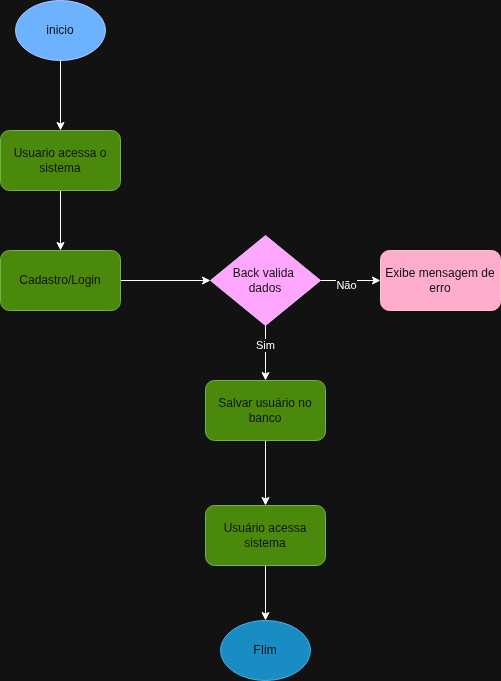

The diagram above was exported from draw.io. Its source (the exported page's mxGraphModel, read from the mxfile embedded in the PNG):
<mxGraphModel dx="1426" dy="747" grid="1" gridSize="10" guides="1" tooltips="1" connect="1" arrows="1" fold="1" page="1" pageScale="1" pageWidth="827" pageHeight="1169" math="0" shadow="0">
  <root>
    <mxCell id="0" />
    <mxCell id="1" parent="0" />
    <mxCell id="sXklbuSbrl3zibA8dlFx-6" value="" style="edgeStyle=orthogonalEdgeStyle;rounded=0;orthogonalLoop=1;jettySize=auto;html=1;" edge="1" parent="1" source="sXklbuSbrl3zibA8dlFx-1" target="sXklbuSbrl3zibA8dlFx-2">
      <mxGeometry relative="1" as="geometry" />
    </mxCell>
    <mxCell id="sXklbuSbrl3zibA8dlFx-1" value="inicio" style="ellipse;whiteSpace=wrap;html=1;fillColor=#0050ef;fontColor=#ffffff;strokeColor=#001DBC;" vertex="1" parent="1">
      <mxGeometry x="85" y="50" width="90" height="60" as="geometry" />
    </mxCell>
    <mxCell id="sXklbuSbrl3zibA8dlFx-7" value="" style="edgeStyle=orthogonalEdgeStyle;rounded=0;orthogonalLoop=1;jettySize=auto;html=1;" edge="1" parent="1" source="sXklbuSbrl3zibA8dlFx-2" target="sXklbuSbrl3zibA8dlFx-3">
      <mxGeometry relative="1" as="geometry" />
    </mxCell>
    <mxCell id="sXklbuSbrl3zibA8dlFx-2" value="Usuario acessa o sistema" style="rounded=1;whiteSpace=wrap;html=1;fillColor=#60a917;fontColor=#ffffff;strokeColor=#2D7600;" vertex="1" parent="1">
      <mxGeometry x="70" y="180" width="120" height="60" as="geometry" />
    </mxCell>
    <mxCell id="sXklbuSbrl3zibA8dlFx-8" value="" style="edgeStyle=orthogonalEdgeStyle;rounded=0;orthogonalLoop=1;jettySize=auto;html=1;" edge="1" parent="1" source="sXklbuSbrl3zibA8dlFx-3" target="sXklbuSbrl3zibA8dlFx-4">
      <mxGeometry relative="1" as="geometry" />
    </mxCell>
    <mxCell id="sXklbuSbrl3zibA8dlFx-3" value="Cadastro/Login" style="rounded=1;whiteSpace=wrap;html=1;fillColor=#60a917;fontColor=#ffffff;strokeColor=#2D7600;" vertex="1" parent="1">
      <mxGeometry x="70" y="300" width="120" height="60" as="geometry" />
    </mxCell>
    <mxCell id="sXklbuSbrl3zibA8dlFx-9" value="" style="edgeStyle=orthogonalEdgeStyle;rounded=0;orthogonalLoop=1;jettySize=auto;html=1;" edge="1" parent="1" source="sXklbuSbrl3zibA8dlFx-4" target="sXklbuSbrl3zibA8dlFx-5">
      <mxGeometry relative="1" as="geometry" />
    </mxCell>
    <mxCell id="sXklbuSbrl3zibA8dlFx-10" value="Não" style="edgeLabel;html=1;align=center;verticalAlign=middle;resizable=0;points=[];" vertex="1" connectable="0" parent="sXklbuSbrl3zibA8dlFx-9">
      <mxGeometry x="-0.1667" y="-4" relative="1" as="geometry">
        <mxPoint as="offset" />
      </mxGeometry>
    </mxCell>
    <mxCell id="sXklbuSbrl3zibA8dlFx-12" value="" style="edgeStyle=orthogonalEdgeStyle;rounded=0;orthogonalLoop=1;jettySize=auto;html=1;" edge="1" parent="1" source="sXklbuSbrl3zibA8dlFx-4" target="sXklbuSbrl3zibA8dlFx-11">
      <mxGeometry relative="1" as="geometry" />
    </mxCell>
    <mxCell id="sXklbuSbrl3zibA8dlFx-13" value="Sim" style="edgeLabel;html=1;align=center;verticalAlign=middle;resizable=0;points=[];" vertex="1" connectable="0" parent="sXklbuSbrl3zibA8dlFx-12">
      <mxGeometry x="-0.3091" y="-1" relative="1" as="geometry">
        <mxPoint as="offset" />
      </mxGeometry>
    </mxCell>
    <mxCell id="sXklbuSbrl3zibA8dlFx-4" value="Back valida&amp;nbsp;&lt;div&gt;dados&lt;/div&gt;" style="rhombus;whiteSpace=wrap;html=1;fillColor=#6a00ff;fontColor=#ffffff;strokeColor=#3700CC;" vertex="1" parent="1">
      <mxGeometry x="280" y="285" width="110" height="90" as="geometry" />
    </mxCell>
    <mxCell id="sXklbuSbrl3zibA8dlFx-5" value="Exibe mensagem de erro" style="rounded=1;whiteSpace=wrap;html=1;fillColor=#a20025;fontColor=#ffffff;strokeColor=#6F0000;" vertex="1" parent="1">
      <mxGeometry x="450" y="300" width="120" height="60" as="geometry" />
    </mxCell>
    <mxCell id="sXklbuSbrl3zibA8dlFx-15" value="" style="edgeStyle=orthogonalEdgeStyle;rounded=0;orthogonalLoop=1;jettySize=auto;html=1;" edge="1" parent="1" source="sXklbuSbrl3zibA8dlFx-11" target="sXklbuSbrl3zibA8dlFx-14">
      <mxGeometry relative="1" as="geometry" />
    </mxCell>
    <mxCell id="sXklbuSbrl3zibA8dlFx-11" value="Salvar usuário no banco" style="rounded=1;whiteSpace=wrap;html=1;fillColor=#60a917;fontColor=#ffffff;strokeColor=#2D7600;" vertex="1" parent="1">
      <mxGeometry x="275" y="430" width="120" height="60" as="geometry" />
    </mxCell>
    <mxCell id="sXklbuSbrl3zibA8dlFx-17" value="" style="edgeStyle=orthogonalEdgeStyle;rounded=0;orthogonalLoop=1;jettySize=auto;html=1;" edge="1" parent="1" source="sXklbuSbrl3zibA8dlFx-14" target="sXklbuSbrl3zibA8dlFx-16">
      <mxGeometry relative="1" as="geometry" />
    </mxCell>
    <mxCell id="sXklbuSbrl3zibA8dlFx-14" value="Usuário acessa sistema" style="rounded=1;whiteSpace=wrap;html=1;fillColor=#60a917;fontColor=#ffffff;strokeColor=#2D7600;" vertex="1" parent="1">
      <mxGeometry x="275" y="555" width="120" height="60" as="geometry" />
    </mxCell>
    <mxCell id="sXklbuSbrl3zibA8dlFx-16" value="FIim" style="ellipse;whiteSpace=wrap;html=1;fillColor=#1ba1e2;fontColor=#ffffff;strokeColor=#006EAF;" vertex="1" parent="1">
      <mxGeometry x="290" y="670" width="90" height="60" as="geometry" />
    </mxCell>
  </root>
</mxGraphModel>